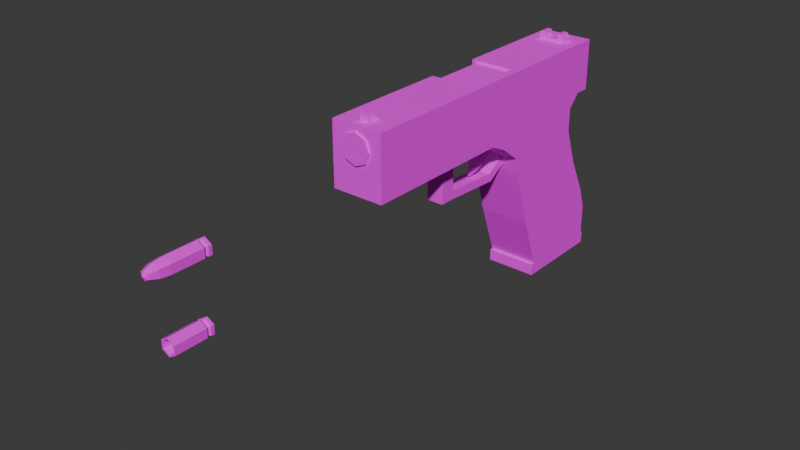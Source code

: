 # Source: Glock.blend  (saved by Blender 4.2.66; exported with 4.5.12 LTS)
import bpy
from mathutils import Matrix  # noqa: F401  (used for matrix-valued properties, if any)

bpy.ops.wm.read_factory_settings(use_empty=True)
scene = bpy.context.scene
scene.name = 'Scene'

# ---- collections
col_collection = bpy.data.collections.new('Collection'); scene.collection.children.link(col_collection)
col_ref = bpy.data.collections.new('Ref'); scene.collection.children.link(col_ref)

# ---- images (referenced by path relative to the original .blend; pixels are not part of the script)
import os
ASSET_DIR = os.environ.get("B2B_ASSET_DIR", "")  # directory of the original .blend (textures are referenced by path, not embedded)
HERE = os.path.dirname(os.path.abspath(__file__))  # packed textures are extracted next to this script under _unpacked/

def load_image(name, relpath, width, height, colorspace="sRGB"):
    """Load a texture the original file referenced (path relative to the .blend, or extracted next to this script)."""
    p = next((c for c in (os.path.join(HERE, relpath), os.path.join(ASSET_DIR, relpath)) if relpath and os.path.exists(c)), "")
    if p:
        img = bpy.data.images.load(p, check_existing=True)
        img.name = name
    else:  # same state as the original file: an image datablock whose file is absent (Cycles renders it pink)
        img = bpy.data.images.new(name, width, height)
        img.source = "FILE"
        img.filepath = "//" + (relpath or name)
    img.colorspace_settings.name = colorspace
    return img
img_glock_20542_png = load_image('glock_20542.png', 'glock_20542.png', 1024, 1024, 'sRGB')
img_gun_metal_png = load_image('gun_metal.png', 'gun_metal.png', 1024, 1024, 'sRGB')
img_9mmrounds_jpg_001 = load_image('9mmrounds.jpg.001', '9mmrounds.jpg', 1024, 1024, 'sRGB')

# ---- materials (node trees are filled in below, after node groups)
mat_glock = bpy.data.materials.new('Glock')
mat_gun_metal = bpy.data.materials.new('Gun_Metal')
mat_bullet = bpy.data.materials.new('Bullet')

# ---- material node trees
mat_glock.use_nodes = True; mat_glock.node_tree.nodes.clear()
_N = mat_glock.node_tree.nodes; _L = mat_glock.node_tree.links
n0 = _N.new('ShaderNodeBsdfPrincipled'); n0.name = 'Principled BSDF'; n0.location = (10, 300)
n0.inputs[2].default_value = 1.0
n1 = _N.new('ShaderNodeOutputMaterial'); n1.name = 'Material Output'; n1.location = (300, 300)
n2 = _N.new('ShaderNodeTexImage'); n2.name = 'Image Texture'; n2.location = (-280, 280)
n2.image = img_glock_20542_png
_L.new(n0.outputs[0], n1.inputs[0])
_L.new(n2.outputs[0], n0.inputs[0])
n1.is_active_output = True
mat_gun_metal.use_nodes = True; mat_gun_metal.node_tree.nodes.clear()
_N = mat_gun_metal.node_tree.nodes; _L = mat_gun_metal.node_tree.links
n0 = _N.new('ShaderNodeBsdfPrincipled'); n0.name = 'Principled BSDF'; n0.location = (10, 300)
n0.inputs[2].default_value = 1.0
n1 = _N.new('ShaderNodeOutputMaterial'); n1.name = 'Material Output'; n1.location = (300, 300)
n2 = _N.new('ShaderNodeTexImage'); n2.name = 'Image Texture'; n2.location = (-280, 280)
n2.image = img_gun_metal_png
_L.new(n0.outputs[0], n1.inputs[0])
_L.new(n2.outputs[0], n0.inputs[0])
n1.is_active_output = True
mat_bullet.use_nodes = True; mat_bullet.node_tree.nodes.clear()
_N = mat_bullet.node_tree.nodes; _L = mat_bullet.node_tree.links
n0 = _N.new('ShaderNodeBsdfPrincipled'); n0.name = 'Principled BSDF'; n0.location = (10, 300)
n0.inputs[2].default_value = 1.0
n1 = _N.new('ShaderNodeOutputMaterial'); n1.name = 'Material Output'; n1.location = (300, 300)
n2 = _N.new('ShaderNodeTexImage'); n2.name = 'Image Texture'; n2.location = (-280, 280)
n2.image = img_9mmrounds_jpg_001
_L.new(n0.outputs[0], n1.inputs[0])
_L.new(n2.outputs[0], n0.inputs[0])
n1.is_active_output = True

# ---- world
world_world = bpy.data.worlds.new('World'); scene.world = world_world
world_world.use_nodes = True; world_world.node_tree.nodes.clear()
_N = world_world.node_tree.nodes; _L = world_world.node_tree.links
n0 = _N.new('ShaderNodeOutputWorld'); n0.name = 'World Output'; n0.location = (300, 300)
n1 = _N.new('ShaderNodeBackground'); n1.name = 'Background'; n1.location = (10, 300)
n1.inputs[0].default_value = (0.05088, 0.05088, 0.05088, 1.0)
_L.new(n1.outputs[0], n0.inputs[0])
n0.is_active_output = True
world_world.color = (0.05088, 0.05088, 0.05088)
world_world.sun_shadow_jitter_overblur = 0.0

# ---- meshes
me_cube_001 = bpy.data.meshes.new('Cube.001')
me_cube_001.from_pydata([(0.01495, 0.09016, -0.01253), (0.01495, 0.09016, 0.01089), (0.01495, -0.09016, -0.01253), (0.01495, -0.09016, 0.01089), (-0.01495, 0.09016, -0.01253), (-0.01495, 0.09016, 0.01089), (-0.01495, -0.09016, -0.01253), (-0.01495, -0.09016, 0.01089), (0.01495, -0.01425, -0.01253), (0.01495, -0.01425, 0.01089), (-0.01495, -0.01425, -0.01253), (-0.01495, -0.01425, 0.01089), (0.01495, 0.0198, -0.01253), (-0.01495, 0.0198, 0.01089), (0.01495, 0.0198, 0.01089), (-0.01495, 0.0198, -0.01253), (0.01495, 0.09016, -0.003842), (0.01495, -0.09016, -0.003842), (-0.01495, -0.09016, -0.003842), (-0.01495, 0.09016, -0.003842), (-0.01495, -0.01425, -0.003842), (0.01495, -0.01425, -0.003842), (0.01495, 0.0198, -0.003842), (-0.01495, 0.0198, -0.003842), (0.01043, -0.09016, -0.01253), (0.01043, -0.09016, 0.01089), (0.01043, 0.09016, -0.01253), (0.01043, 0.09016, 0.01089), (0.01043, -0.01425, 0.01089), (0.01043, -0.01425, -0.01253), (0.01043, 0.0198, 0.01089), (0.01043, 0.0198, -0.01253), (0.01043, 0.09016, -0.003842), (0.01043, -0.09016, -0.003842)], [], [(21, 9, 3, 17), (33, 25, 7, 18), (23, 13, 5, 19), (32, 27, 1, 16), (31, 15, 4, 26), (30, 14, 1, 27), (25, 3, 9, 28), (24, 6, 10, 29), (18, 7, 11, 20), (22, 14, 9, 21), (16, 1, 14, 22), (28, 9, 14, 30), (29, 10, 15, 31), (10, 20, 23, 15), (0, 16, 22, 12), (12, 22, 21, 8), (6, 18, 20, 10), (26, 32, 16, 0), (15, 23, 19, 4), (24, 33, 18, 6), (8, 21, 17, 2), (2, 17, 33, 24), (4, 19, 32, 26), (8, 29, 31, 12), (2, 24, 29, 8), (7, 25, 28, 11), (13, 30, 27, 5), (12, 31, 26, 0), (19, 5, 27, 32), (17, 3, 25, 33)])
_uv = me_cube_001.uv_layers.new(name='UVMap')
_uv.uv.foreach_set('vector', [0.3695, 0.296, 0.3695, 0.2292, 0.02496, 0.2292, 0.02496, 0.296, 0.2383, 0.1101, 0.3052, 0.1101, 0.3052, 0.2254, 0.2383, 0.2254, 0.3703, 0.9072, 0.3703, 0.9742, 0.05041, 0.9742, 0.05041, 0.9072, 0.8907, 0.509, 0.8907, 0.5693, 0.8722, 0.5693, 0.8722, 0.509, 0.1628, 0.6525, 0.375, 0.6525, 0.375, 0.75, 0.1628, 0.75, 0.3182, 0.07187, 0.3182, 0.08468, 0.0009015, 0.08468, 0.0009015, 0.07187, 0.814, 0.07187, 0.814, 0.08468, 0.4717, 0.08468, 0.4717, 0.07187, 0.1628, 0.5, 0.375, 0.5, 0.375, 0.6052, 0.1628, 0.6052, 0.8702, 0.9072, 0.8702, 0.9742, 0.5251, 0.9742, 0.5251, 0.9072, 0.5241, 0.296, 0.5241, 0.2292, 0.3695, 0.2292, 0.3695, 0.296, 0.8434, 0.296, 0.8434, 0.2292, 0.5241, 0.2292, 0.5241, 0.296, 0.4717, 0.07187, 0.4717, 0.08468, 0.3182, 0.08468, 0.3182, 0.07187, 0.1628, 0.6052, 0.375, 0.6052, 0.375, 0.6525, 0.1628, 0.6525, 0.5251, 0.8677, 0.5251, 0.9072, 0.3703, 0.9072, 0.3703, 0.8677, 0.8434, 0.3355, 0.8434, 0.296, 0.5241, 0.296, 0.5241, 0.3355, 0.5241, 0.3355, 0.5241, 0.296, 0.3695, 0.296, 0.3695, 0.3355, 0.8702, 0.8677, 0.8702, 0.9072, 0.5251, 0.9072, 0.5251, 0.8677, 0.8907, 0.4734, 0.8907, 0.509, 0.8722, 0.509, 0.8722, 0.4734, 0.3703, 0.8677, 0.3703, 0.9072, 0.05041, 0.9072, 0.05041, 0.8677, 0.1988, 0.1101, 0.2383, 0.1101, 0.2383, 0.2254, 0.1988, 0.2254, 0.3695, 0.3355, 0.3695, 0.296, 0.02496, 0.296, 0.02496, 0.3355, 0.1988, 0.08961, 0.2383, 0.08961, 0.2383, 0.1101, 0.1988, 0.1101, 0.9947, 0.4734, 0.9947, 0.509, 0.8907, 0.509, 0.8907, 0.4734, 0.125, 0.6052, 0.1628, 0.6052, 0.1628, 0.6525, 0.125, 0.6525, 0.125, 0.5, 0.1628, 0.5, 0.1628, 0.6052, 0.125, 0.6052, 0.814, -0.0001312, 0.814, 0.07187, 0.4717, 0.07187, 0.4717, -0.0001312, 0.3182, -0.0001312, 0.3182, 0.07187, 0.0009015, 0.07187, 0.0009015, -0.0001312, 0.125, 0.6525, 0.1628, 0.6525, 0.1628, 0.75, 0.125, 0.75, 0.9947, 0.509, 0.9947, 0.5693, 0.8907, 0.5693, 0.8907, 0.509, 0.2383, 0.08961, 0.3052, 0.08961, 0.3052, 0.1101, 0.2383, 0.1101])
me_cube_001.materials.append(mat_glock)
me_cube_001.update()
me_cube_002 = bpy.data.meshes.new('Cube.002')
me_cube_002.from_pydata([(0.01495, 0.04404, -0.04404), (0.01495, 0.02066, 0.03083), (0.01495, -0.007538, -0.04404), (0.01495, -0.03198, 0.03083), (-0.01495, 0.04404, -0.04404), (-0.01495, 0.02066, 0.03083), (-0.01495, -0.007538, -0.04404), (-0.01495, -0.03198, 0.03083), (0.01495, 0.03987, -0.01323), (0.01495, -0.0189, -0.01323), (-0.01495, -0.0189, -0.01323), (-0.01495, 0.03987, -0.01323), (0.01495, 0.02859, 0.008798), (0.01495, -0.02544, 0.008798), (-0.01495, -0.02544, 0.008798), (-0.01495, 0.02859, 0.008798), (0.01495, 0.02066, 0.05798), (0.01495, -0.03198, 0.05798), (-0.01495, 0.02066, 0.05798), (-0.01495, -0.03198, 0.05798), (0.01495, -0.04455, 0.04052), (-0.01495, -0.04455, 0.04052), (0.01495, -0.04455, 0.05798), (-0.01495, -0.04455, 0.05798), (0.01495, -0.05477, 0.0451), (-0.01495, -0.05477, 0.0451), (0.01495, -0.05477, 0.05798), (-0.01495, -0.05477, 0.05798), (0.01495, -0.1438, 0.0451), (-0.01495, -0.1438, 0.0451), (0.01495, -0.1438, 0.05798), (-0.01495, -0.1438, 0.05798), (-0.01495, -0.03198, 0.04441), (-0.01495, 0.02066, 0.04441), (0.01495, 0.02066, 0.04441), (0.01495, -0.03198, 0.04441), (-0.01495, -0.04455, 0.04925), (0.01495, -0.04455, 0.04925), (-0.01495, -0.05477, 0.05154), (0.01495, -0.05477, 0.05154), (-0.01495, -0.1438, 0.05154), (0.01495, -0.1438, 0.05154), (-0.01495, 0.02775, 0.05798), (0.01495, 0.02775, 0.05798), (0.01495, 0.02775, 0.05183), (-0.01495, 0.02775, 0.05183), (-0.01495, 0.03638, 0.05798), (0.01495, 0.03638, 0.05798), (0.01495, 0.03638, 0.05183), (-0.01495, 0.03638, 0.05183), (0.01495, -0.01394, -0.02667), (-0.01495, -0.01394, -0.02667), (-0.01495, 0.04425, -0.02667), (0.01495, 0.04425, -0.02667), (0.00493, -0.07514, 0.01979), (0.00493, -0.07514, 0.04504), (0.00493, -0.08401, 0.01979), (0.00493, -0.08401, 0.04504), (-0.00493, -0.07514, 0.01979), (-0.00493, -0.07514, 0.04504), (-0.00493, -0.08401, 0.01979), (-0.00493, -0.08401, 0.04504), (0.00493, -0.07514, 0.02473), (0.00493, -0.08401, 0.02473), (-0.00493, -0.08401, 0.02473), (-0.00493, -0.07514, 0.02473), (0.00493, -0.0409, 0.01798), (-0.00493, -0.0409, 0.01798), (0.00493, -0.04226, 0.02272), (-0.00493, -0.04226, 0.02272), (0.00493, -0.02741, 0.02681), (-0.00493, -0.02741, 0.02681), (0.00493, -0.03043, 0.03072), (-0.00493, -0.03043, 0.03072)], [], [(12, 1, 3, 13), (13, 3, 7, 14), (14, 7, 5, 15), (15, 5, 1, 12), (2, 6, 4, 0), (33, 32, 19, 18), (52, 11, 8, 53), (51, 10, 11, 52), (50, 9, 10, 51), (53, 8, 9, 50), (11, 15, 12, 8), (10, 14, 15, 11), (9, 13, 14, 10), (8, 12, 13, 9), (19, 17, 16, 18), (35, 34, 16, 17), (16, 34, 44, 43), (32, 7, 21, 36), (21, 20, 24, 25), (35, 17, 22, 37), (17, 19, 23, 22), (7, 3, 20, 21), (39, 26, 30, 41), (37, 22, 26, 39), (22, 23, 27, 26), (36, 21, 25, 38), (40, 41, 30, 31), (26, 27, 31, 30), (38, 25, 29, 40), (25, 24, 28, 29), (27, 38, 40, 31), (29, 28, 41, 40), (23, 36, 38, 27), (20, 37, 39, 24), (24, 39, 41, 28), (3, 35, 37, 20), (19, 32, 36, 23), (1, 5, 33, 34), (3, 1, 34, 35), (5, 7, 32, 33), (42, 43, 47, 46), (33, 18, 42, 45), (34, 33, 45, 44), (18, 16, 43, 42), (48, 49, 46, 47), (44, 45, 49, 48), (43, 44, 48, 47), (45, 42, 46, 49), (0, 53, 50, 2), (2, 50, 51, 6), (6, 51, 52, 4), (4, 52, 53, 0), (62, 55, 57, 63), (63, 57, 61, 64), (64, 61, 59, 65), (65, 59, 55, 62), (56, 60, 58, 54), (61, 57, 55, 59), (58, 65, 69, 67), (60, 64, 65, 58), (56, 63, 64, 60), (54, 62, 63, 56), (68, 66, 70, 72), (65, 62, 68, 69), (62, 54, 66, 68), (54, 58, 67, 66), (71, 73, 72, 70), (67, 69, 73, 71), (69, 68, 72, 73), (66, 67, 71, 70)])
me_cube_002.polygons.foreach_set('material_index', [0, 1, 0, 0, 1, 0, 0, 0, 1, 0, 0, 0, 1, 0, 0, 0, 0, 0, 1, 0, 0, 1, 0, 0, 0, 0, 0, 0, 0, 1, 0, 0, 0, 0, 0, 0, 0, 0, 0, 0, 0, 0, 0, 0, 0, 0, 0, 0, 0, 1, 0, 0, 1, 1, 1, 1, 1, 1, 1, 1, 1, 1, 1, 1, 1, 1, 1, 1, 1, 1])
_uv = me_cube_002.uv_layers.new(name='UVMap')
_uv.uv.foreach_set('vector', [0.8017, 0.5471, 0.7659, 0.4478, 0.5286, 0.4478, 0.5581, 0.5471, 0.4063, 0.4228, 0.4063, 0.5259, 0.5462, 0.5259, 0.5462, 0.4228, 0.3319, 0.6546, 0.3613, 0.7538, 0.1244, 0.7538, 0.08876, 0.6546, 0.9973, 0.2518, 0.9973, 0.3496, 0.8646, 0.3496, 0.8646, 0.2518, 0.4063, 0.3069, 0.5462, 0.3069, 0.5462, 0.06557, 0.4063, 0.06557, 0.1244, 0.8149, 0.3613, 0.8149, 0.3613, 0.876, 0.1244, 0.876, 0.9973, 0.0945, 0.9973, 0.1541, 0.8646, 0.1541, 0.8646, 0.0945, 0.2802, 0.495, 0.3025, 0.5555, 0.03802, 0.5555, 0.02108, 0.495, 0.4063, 0.2568, 0.4063, 0.3197, 0.5462, 0.3197, 0.5462, 0.2568, 0.8711, 0.707, 0.8525, 0.6464, 0.5875, 0.6464, 0.6099, 0.707, 0.9973, 0.1541, 0.9973, 0.2518, 0.8646, 0.2518, 0.8646, 0.1541, 0.3025, 0.5555, 0.3319, 0.6546, 0.08876, 0.6546, 0.03802, 0.5555, 0.4063, 0.3197, 0.4063, 0.4228, 0.5462, 0.4228, 0.5462, 0.3197, 0.8525, 0.6464, 0.8017, 0.5471, 0.5581, 0.5471, 0.5875, 0.6464, 0.625, 0.5, 0.875, 0.5, 0.875, 0.75, 0.625, 0.75, 0.5286, 0.3866, 0.7659, 0.3866, 0.7659, 0.3254, 0.5286, 0.3254, 0.7659, 0.3254, 0.7659, 0.3866, 0.7979, 0.3531, 0.7979, 0.3254, 0.3613, 0.8149, 0.3613, 0.7538, 0.4179, 0.7974, 0.4179, 0.8367, 0.5462, 0.4801, 0.4063, 0.4801, 0.4063, 0.5279, 0.5462, 0.5279, 0.5286, 0.3866, 0.5286, 0.3254, 0.4719, 0.3254, 0.4719, 0.3647, 0.875, 0.5, 0.625, 0.5, 0.625, 0.5, 0.875, 0.5, 0.5462, 0.4212, 0.4063, 0.4212, 0.4063, 0.4801, 0.5462, 0.4801, 0.4258, 0.3544, 0.4258, 0.3254, 0.02432, 0.3254, 0.02432, 0.3544, 0.4719, 0.3647, 0.4719, 0.3254, 0.4258, 0.3254, 0.4258, 0.3544, 0.875, 0.5, 0.625, 0.5, 0.625, 0.5, 0.875, 0.5, 0.4179, 0.8367, 0.4179, 0.7974, 0.4639, 0.818, 0.4639, 0.847, 0.1702, 0.2193, 0.1702, 0.09026, 0.2082, 0.09026, 0.2082, 0.2193, 0.875, 0.5, 0.625, 0.5, 0.625, 0.5, 0.875, 0.5, 0.4639, 0.847, 0.4639, 0.818, 0.8647, 0.818, 0.8647, 0.847, 0.5462, 0.5279, 0.4063, 0.5279, 0.4063, 0.9446, 0.5462, 0.9446, 0.4639, 0.876, 0.4639, 0.847, 0.8647, 0.847, 0.8647, 0.876, 0.1322, 0.2193, 0.1322, 0.09026, 0.1702, 0.09026, 0.1702, 0.2193, 0.4179, 0.876, 0.4179, 0.8367, 0.4639, 0.847, 0.4639, 0.876, 0.4719, 0.4041, 0.4719, 0.3647, 0.4258, 0.3544, 0.4258, 0.3834, 0.4258, 0.3834, 0.4258, 0.3544, 0.02432, 0.3544, 0.02432, 0.3834, 0.5286, 0.4478, 0.5286, 0.3866, 0.4719, 0.3647, 0.4719, 0.4041, 0.3613, 0.876, 0.3613, 0.8149, 0.4179, 0.8367, 0.4179, 0.876, 0.8646, 0.3496, 0.9973, 0.3496, 0.9973, 0.4098, 0.8646, 0.4098, 0.5286, 0.4478, 0.7659, 0.4478, 0.7659, 0.3866, 0.5286, 0.3866, 0.1244, 0.7538, 0.3613, 0.7538, 0.3613, 0.8149, 0.1244, 0.8149, 0.625, 0.75, 0.875, 0.75, 0.875, 0.75, 0.625, 0.75, 0.1244, 0.8149, 0.1244, 0.876, 0.09252, 0.876, 0.09252, 0.8483, 0.8646, 0.4098, 0.9973, 0.4098, 0.9973, 0.4427, 0.8646, 0.4427, 0.625, 0.75, 0.875, 0.75, 0.875, 0.75, 0.625, 0.75, 0.8646, 0.4427, 0.9973, 0.4427, 0.9973, 0.47, 0.8646, 0.47, 0.625, 1.0, 0.625, 0.75, 0.625, 0.75, 0.625, 1.0, 0.7979, 0.3254, 0.7979, 0.3531, 0.8368, 0.3531, 0.8368, 0.3254, 0.09252, 0.8483, 0.09252, 0.876, 0.05372, 0.876, 0.05372, 0.8483, 0.8713, 0.7853, 0.8711, 0.707, 0.6099, 0.707, 0.6388, 0.7853, 0.4063, 0.1756, 0.4063, 0.2568, 0.5462, 0.2568, 0.5462, 0.1756, 0.2513, 0.4169, 0.2802, 0.495, 0.02108, 0.495, 0.01924, 0.4169, 0.9973, 0.01746, 0.9973, 0.0945, 0.8646, 0.0945, 0.8646, 0.01746, 0.4518, 0.3978, 0.4518, 0.4718, 0.4841, 0.4718, 0.4841, 0.3978, 0.3876, 0.3978, 0.3876, 0.4718, 0.4235, 0.4718, 0.4235, 0.3978, 0.4841, 0.3978, 0.4841, 0.4718, 0.4518, 0.4718, 0.4518, 0.3978, 0.4235, 0.3978, 0.4235, 0.4718, 0.3876, 0.4718, 0.3876, 0.3978, 0.3876, 0.4841, 0.4235, 0.4841, 0.4235, 0.4518, 0.3876, 0.4518, 0.4235, 0.4841, 0.3876, 0.4841, 0.3876, 0.4518, 0.4235, 0.4518, 0.4518, 0.3799, 0.4518, 0.3978, 0.3321, 0.3905, 0.3271, 0.3733, 0.4841, 0.3799, 0.4841, 0.3978, 0.4518, 0.3978, 0.4518, 0.3799, 0.3876, 0.3799, 0.3876, 0.3978, 0.4235, 0.3978, 0.4235, 0.3799, 0.4518, 0.3799, 0.4518, 0.3978, 0.4841, 0.3978, 0.4841, 0.3799, 0.3321, 0.3905, 0.3271, 0.3733, 0.278, 0.4054, 0.289, 0.4197, 0.4235, 0.4518, 0.3876, 0.4518, 0.3876, 0.3321, 0.4235, 0.3321, 0.4518, 0.3978, 0.4518, 0.3799, 0.3271, 0.3733, 0.3321, 0.3905, 0.3876, 0.4518, 0.4235, 0.4518, 0.4235, 0.3271, 0.3876, 0.3271, 0.4235, 0.4054, 0.4235, 0.4197, 0.3876, 0.4197, 0.3876, 0.4054, 0.3271, 0.3733, 0.3321, 0.3905, 0.289, 0.4197, 0.278, 0.4054, 0.4235, 0.3321, 0.3876, 0.3321, 0.3876, 0.289, 0.4235, 0.289, 0.3876, 0.3271, 0.4235, 0.3271, 0.4235, 0.278, 0.3876, 0.278])
me_cube_002.materials.append(mat_glock)
me_cube_002.materials.append(mat_gun_metal)
me_cube_002.update()
me_cylinder = bpy.data.meshes.new('Cylinder')
me_cylinder.from_pydata([(2.8e-09, -0.008592, 0.008592), (-2.234e-08, 0.06857, 0.008592), (-0.006075, -0.008592, 0.006075), (-0.006076, 0.06857, 0.006075), (-0.008592, -0.008592, 3.756e-10), (-0.008592, 0.06857, -3.756e-10), (-0.006075, -0.008592, -0.006075), (-0.006076, 0.06857, -0.006075), (2.8e-09, -0.008592, -0.008592), (-2.234e-08, 0.06857, -0.008592), (0.006076, -0.008592, -0.006075), (0.006075, 0.06857, -0.006075), (0.008592, -0.008592, 3.756e-10), (0.008592, 0.06857, -3.756e-10), (0.006076, -0.008592, 0.006075), (0.006075, 0.06857, 0.006075), (0.01236, 0.1026, -0.003317), (0.01236, 0.1026, 0.01007), (0.01236, 0.06871, -0.003317), (0.01236, 0.06871, 0.01007), (-0.01236, 0.1026, -0.003317), (-0.01236, 0.1026, 0.01007), (-0.01236, 0.06871, -0.003317), (-0.01236, 0.06871, 0.01007)], [], [(0, 1, 3, 2), (2, 3, 5, 4), (4, 5, 7, 6), (6, 7, 9, 8), (8, 9, 11, 10), (10, 11, 13, 12), (3, 1, 15, 13, 11, 9, 7, 5), (12, 13, 15, 14), (14, 15, 1, 0), (0, 2, 4, 6, 8, 10, 12, 14), (16, 17, 19, 18), (18, 19, 23, 22), (22, 23, 21, 20), (20, 21, 17, 16), (18, 22, 20, 16), (23, 19, 17, 21)])
_uv = me_cylinder.uv_layers.new(name='UVMap')
_uv.uv.foreach_set('vector', [0.7446, 0.145, 0.3094, 0.145, 0.3094, 0.1288, 0.7446, 0.1288, 0.7446, 0.1288, 0.3094, 0.1288, 0.3094, 0.1173, 0.7446, 0.1173, 0.7446, 0.1173, 0.3094, 0.1173, 0.3094, 0.1011, 0.7446, 0.1011, 0.7446, 0.2119, 0.3094, 0.2119, 0.3094, 0.2004, 0.7446, 0.2004, 0.7446, 0.2004, 0.3094, 0.2004, 0.3094, 0.1842, 0.7446, 0.1842, 0.7446, 0.1842, 0.3094, 0.1842, 0.3094, 0.1727, 0.7446, 0.1727, 0.7877, 0.1455, 0.7275, 0.2058, 0.6422, 0.2058, 0.582, 0.1455, 0.582, 0.06027, 0.6422, -2.5e-08, 0.7275, -2.562e-08, 0.7877, 0.06027, 0.7446, 0.1727, 0.3094, 0.1727, 0.3094, 0.1565, 0.7446, 0.1565, 0.7446, 0.1565, 0.3094, 0.1565, 0.3094, 0.145, 0.7446, 0.145, 0.2515, 0.1968, 0.224, 0.1854, 0.2126, 0.1579, 0.224, 0.1304, 0.2515, 0.119, 0.279, 0.1304, 0.2904, 0.1579, 0.279, 0.1854, 0.375, 0.0, 0.625, 0.0, 0.625, 0.25, 0.375, 0.25, 0.375, 0.25, 0.625, 0.25, 0.625, 0.5, 0.375, 0.5, 0.5216, 0.9092, 0.5216, 0.9755, 0.3709, 0.9755, 0.3709, 0.9092, 0.375, 0.75, 0.625, 0.75, 0.625, 1.0, 0.375, 1.0, 0.125, 0.5, 0.375, 0.5, 0.375, 0.75, 0.125, 0.75, 0.4708, 0.001455, 0.4708, 0.06827, 0.3213, 0.06827, 0.3213, 0.001455])
me_cylinder.materials.append(mat_glock)
me_cylinder.update()
me_cube_005 = bpy.data.meshes.new('Cube.005')
me_cube_005.from_pydata([(0.00789, 0.003213, -0.002167), (0.00789, 0.003213, -0.0001951), (0.00789, -0.003213, -0.002167), (0.00789, -0.003213, -0.0001951), (-0.00789, 0.003213, -0.002167), (-0.00789, 0.003213, -0.0001951), (-0.00789, -0.003213, -0.002167), (-0.00789, -0.003213, -0.0001951), (-0.003905, -0.003213, -0.002167), (0.003905, -0.003213, -0.002167), (0.003905, -0.003213, -0.0001951), (-0.003905, -0.003213, -0.0001951), (0.003905, 0.003213, -0.002167), (-0.003905, 0.003213, -0.002167), (-0.003905, 0.003213, -0.0001951), (0.003905, 0.003213, -0.0001951), (-0.006495, -0.003213, -0.0001951), (-0.006495, 0.003213, -0.002167), (-0.006495, -0.003213, -0.002167), (-0.006495, 0.003213, -0.0001951), (0.006495, -0.003213, -0.002167), (0.006495, 0.003213, -0.0001951), (0.006495, -0.003213, -0.0001951), (0.006495, 0.003213, -0.002167), (0.00789, 0.003213, 0.0004917), (0.00789, -0.003213, 0.0004917), (-0.006495, -0.003213, 0.002986), (-0.00789, -0.003213, 0.0004917), (-0.00789, 0.003213, 0.0004917), (0.006495, 0.003213, 0.002986), (0.006495, -0.003213, 0.002986), (0.003905, -0.003213, 0.002986), (-0.006495, 0.003213, 0.002986), (-0.003905, 0.003213, 0.002986), (-0.003905, -0.003213, 0.002986), (0.003905, 0.003213, 0.002986), (0.002357, -0.1527, -0.002446), (0.002357, -0.1584, 0.003022), (0.002357, -0.1613, -0.002446), (0.002357, -0.1613, 0.003022), (-0.002357, -0.1527, -0.002446), (-0.002357, -0.1584, 0.003022), (-0.002357, -0.1613, -0.002446), (-0.002357, -0.1613, 0.003022)], [], [(0, 1, 3, 2), (18, 16, 7, 6), (6, 7, 5, 4), (23, 21, 1, 0), (18, 6, 4, 17), (15, 10, 31, 35), (22, 3, 25, 30), (11, 10, 15, 14), (20, 9, 12, 23), (9, 8, 13, 12), (17, 19, 14, 13), (13, 14, 15, 12), (20, 22, 10, 9), (9, 10, 11, 8), (4, 5, 19, 17), (10, 22, 30, 31), (8, 18, 17, 13), (8, 11, 16, 18), (2, 3, 22, 20), (2, 20, 23, 0), (19, 5, 28, 32), (12, 15, 21, 23), (30, 25, 24, 29), (26, 34, 33, 32), (27, 26, 32, 28), (31, 30, 29, 35), (1, 21, 29, 24), (16, 11, 34, 26), (14, 19, 32, 33), (5, 7, 27, 28), (7, 16, 26, 27), (3, 1, 24, 25), (21, 15, 35, 29), (11, 14, 33, 34), (36, 37, 39, 38), (38, 39, 43, 42), (42, 43, 41, 40), (40, 41, 37, 36), (38, 42, 40, 36), (43, 39, 37, 41)])
_uv = me_cube_005.uv_layers.new(name='UVMap')
_uv.uv.foreach_set('vector', [-0.164, 0.1383, -0.164, 0.1623, -0.08585, 0.1623, -0.08585, 0.1383, 0.2429, 0.1383, 0.2429, 0.1623, 0.2599, 0.1623, 0.2599, 0.1383, -0.08585, 0.1383, -0.08585, 0.1623, -0.164, 0.1623, -0.164, 0.1383, 0.08501, 0.1383, 0.08501, 0.1623, 0.06805, 0.1623, 0.06805, 0.1383, 0.2429, -0.08585, 0.2599, -0.08585, 0.2599, -0.164, 0.2429, -0.164, -0.164, 0.1623, -0.08585, 0.1623, -0.08585, 0.2009, -0.164, 0.2009, 0.08501, 0.1623, 0.06805, 0.1623, 0.06805, 0.1706, 0.08501, 0.2009, 0.2114, -0.08585, 0.1165, -0.08585, 0.1165, -0.164, 0.2114, -0.164, 0.08501, -0.08585, 0.1165, -0.08585, 0.1165, -0.164, 0.08501, -0.164, 0.1165, -0.08585, 0.2114, -0.08585, 0.2114, -0.164, 0.1165, -0.164, 0.2429, 0.1383, 0.2429, 0.1623, 0.2114, 0.1623, 0.2114, 0.1383, 0.2114, 0.1383, 0.2114, 0.1623, 0.1165, 0.1623, 0.1165, 0.1383, 0.08501, 0.1383, 0.08501, 0.1623, 0.1165, 0.1623, 0.1165, 0.1383, 0.1165, 0.1383, 0.1165, 0.1623, 0.2114, 0.1623, 0.2114, 0.1383, 0.2599, 0.1383, 0.2599, 0.1623, 0.2429, 0.1623, 0.2429, 0.1383, 0.1165, 0.1623, 0.08501, 0.1623, 0.08501, 0.2009, 0.1165, 0.2009, 0.2114, -0.08585, 0.2429, -0.08585, 0.2429, -0.164, 0.2114, -0.164, 0.2114, 0.1383, 0.2114, 0.1623, 0.2429, 0.1623, 0.2429, 0.1383, 0.06805, 0.1383, 0.06805, 0.1623, 0.08501, 0.1623, 0.08501, 0.1383, 0.06805, -0.08585, 0.08501, -0.08585, 0.08501, -0.164, 0.06805, -0.164, 0.2429, 0.1623, 0.2599, 0.1623, 0.2599, 0.1706, 0.2429, 0.2009, 0.1165, 0.1383, 0.1165, 0.1623, 0.08501, 0.1623, 0.08501, 0.1383, -0.08585, 0.2009, -0.08585, 0.1706, -0.164, 0.1706, -0.164, 0.2009, 0.2429, -0.08585, 0.2114, -0.08585, 0.2114, -0.164, 0.2429, -0.164, -0.08585, 0.1706, -0.08585, 0.2009, -0.164, 0.2009, -0.164, 0.1706, 0.1165, -0.08585, 0.08501, -0.08585, 0.08501, -0.164, 0.1165, -0.164, 0.06805, 0.1623, 0.08501, 0.1623, 0.08501, 0.2009, 0.06805, 0.1706, 0.2429, 0.1623, 0.2114, 0.1623, 0.2114, 0.2009, 0.2429, 0.2009, 0.9354, 0.9342, 0.9827, 0.9342, 0.9827, 0.9922, 0.9354, 0.9922, -0.164, 0.1623, -0.08585, 0.1623, -0.08585, 0.1706, -0.164, 0.1706, 0.2599, 0.1623, 0.2429, 0.1623, 0.2429, 0.2009, 0.2599, 0.1706, -0.08585, 0.1623, -0.164, 0.1623, -0.164, 0.1706, -0.08585, 0.1706, 0.9354, 0.9342, 0.9827, 0.9342, 0.9827, 0.9922, 0.9354, 0.9922, -0.08585, 0.1623, -0.164, 0.1623, -0.164, 0.2009, -0.08585, 0.2009, 1.731, 0.1349, 1.8, 0.2014, 1.836, 0.2014, 1.836, 0.1349, 0.1353, 0.1349, 0.1353, 0.2014, 0.1926, 0.2014, 0.1926, 0.1349, 1.836, 0.1349, 1.836, 0.2014, 1.8, 0.2014, 1.731, 0.1349, 0.9883, 0.9258, 0.9883, 0.9949, 0.931, 0.9949, 0.931, 0.9258, 0.1353, 1.836, 0.1926, 1.836, 0.1926, 1.731, 0.1353, 1.731, 0.1926, 1.836, 0.1353, 1.836, 0.1353, 1.8, 0.1926, 1.8])
me_cube_005.materials.append(mat_gun_metal)
me_cube_005.update()
me_cube = bpy.data.meshes.new('Cube')
me_cube.from_pydata([(0.003679, 0.00391, -0.007211), (0.003679, 0.008823, -0.001772), (0.003679, -0.003679, -0.003679), (0.003679, -0.003679, 0.003679), (-0.003679, 0.00391, -0.007211), (-0.003679, 0.008823, -0.001772), (-0.003679, -0.003679, -0.003679), (-0.003679, -0.003679, 0.003679), (0.002165, -0.00236, -0.01364), (0.002165, -0.006152, -0.01049), (-0.002165, -0.00236, -0.01364), (-0.002165, -0.006152, -0.01049), (0.0004188, -0.00811, -0.01634), (0.0004188, -0.008843, -0.01573), (-0.0004188, -0.00811, -0.01634), (-0.0004188, -0.008843, -0.01573)], [], [(0, 1, 3, 2), (2, 3, 7, 6), (6, 7, 5, 4), (4, 5, 1, 0), (2, 6, 11, 9), (7, 3, 1, 5), (10, 8, 12, 14), (0, 2, 9, 8), (6, 4, 10, 11), (4, 0, 8, 10), (13, 15, 14, 12), (9, 11, 15, 13), (11, 10, 14, 15), (8, 9, 13, 12)])
_uv = me_cube.uv_layers.new(name='UVMap')
_uv.uv.foreach_set('vector', [0.3566, 0.5199, 0.3295, 0.5498, 0.3984, 0.5799, 0.3984, 0.5393, 0.3713, 0.5393, 0.3713, 0.5799, 0.4119, 0.5799, 0.4119, 0.5393, 0.3984, 0.5393, 0.3984, 0.5799, 0.3295, 0.5498, 0.3566, 0.5199, 0.4119, 0.5199, 0.4119, 0.5498, 0.3713, 0.5498, 0.3713, 0.5199, 0.3713, 0.5393, 0.4119, 0.5393, 0.4035, 0.5018, 0.3797, 0.5018, 0.4119, 0.521, 0.3713, 0.521, 0.3713, 0.4522, 0.4119, 0.4522, 0.4035, 0.5138, 0.3797, 0.5138, 0.3893, 0.5454, 0.3939, 0.5454, 0.3566, 0.5199, 0.3984, 0.5393, 0.412, 0.5018, 0.3911, 0.4845, 0.3984, 0.5393, 0.3566, 0.5199, 0.3911, 0.4845, 0.412, 0.5018, 0.4119, 0.5199, 0.3713, 0.5199, 0.3797, 0.4845, 0.4035, 0.4845, 0.3893, 0.5495, 0.3939, 0.5495, 0.3939, 0.5454, 0.3893, 0.5454, 0.3797, 0.5018, 0.4035, 0.5018, 0.3939, 0.473, 0.3893, 0.473, 0.412, 0.5018, 0.3911, 0.4845, 0.4228, 0.4697, 0.4268, 0.473, 0.3911, 0.4845, 0.412, 0.5018, 0.4268, 0.473, 0.4228, 0.4697])
me_cube.materials.append(mat_gun_metal)
me_cube.update()
me_cube_003 = bpy.data.meshes.new('Cube.003')
me_cube_003.from_pydata([(7.042e-09, -0.02161, -0.004823), (-6.634e-17, 2.108e-10, -0.004823), (0.0, 0.0, 0.0), (6.138e-10, -0.001884, -0.004823), (1.327e-09, -0.004074, -0.004823), (8.893e-10, -0.002729, -0.00395), (8.82e-09, -0.02707, -0.004131), (1.028e-08, -0.03156, -0.002509), (1.065e-08, -0.03268, -1.429e-09), (0.004177, -0.02161, -0.002412), (0.004177, 1.466e-09, -0.002412), (-4.491e-22, 1.378e-15, -3.153e-08), (0.004177, -0.001884, -0.002412), (0.004177, -0.004074, -0.002412), (0.00342, -0.002729, -0.001975), (0.003578, -0.02707, -0.002066), (0.002173, -0.03156, -0.001255), (1.065e-08, -0.03268, -3.296e-08), (0.004177, -0.02161, 0.002412), (0.004177, 1.256e-09, 0.002412), (2.731e-08, 1.096e-14, -4.729e-08), (0.004177, -0.001884, 0.002412), (0.004177, -0.004074, 0.002412), (0.00342, -0.002729, 0.001975), (0.003578, -0.02707, 0.002066), (0.002173, -0.03156, 0.001254), (3.796e-08, -0.03268, -4.872e-08), (6.058e-08, -0.02161, 0.004823), (5.353e-08, -2.108e-10, 0.004823), (5.461e-08, 1.917e-14, -3.153e-08), (5.415e-08, -0.001884, 0.004823), (5.486e-08, -0.004074, 0.004823), (5.442e-08, -0.002729, 0.00395), (6.219e-08, -0.02707, 0.004131), (6.423e-08, -0.03156, 0.002509), (6.526e-08, -0.03268, -3.296e-08), (-0.004177, -0.02161, 0.002412), (-0.004177, -1.466e-09, 0.002412), (5.461e-08, 1.779e-14, 1.503e-14), (-0.004177, -0.001884, 0.002412), (-0.004177, -0.004074, 0.002412), (-0.00342, -0.002729, 0.001975), (-0.003578, -0.02707, 0.002066), (-0.002173, -0.03156, 0.001254), (6.526e-08, -0.03268, -1.429e-09), (-0.004177, -0.02161, -0.002412), (-0.004177, -1.256e-09, -0.002412), (2.731e-08, 8.208e-15, 1.576e-08), (-0.004177, -0.001884, -0.002412), (-0.004177, -0.004074, -0.002412), (-0.00342, -0.002729, -0.001975), (-0.003578, -0.02707, -0.002066), (-0.002173, -0.03156, -0.001254), (3.796e-08, -0.03268, 1.434e-08)], [], [(4, 13, 9, 0), (6, 15, 16, 7), (3, 12, 14, 5), (1, 10, 12, 3), (2, 11, 10, 1), (7, 16, 17, 8), (0, 9, 15, 6), (5, 14, 13, 4), (12, 21, 23, 14), (10, 19, 21, 12), (11, 20, 19, 10), (16, 25, 26, 17), (9, 18, 24, 15), (14, 23, 22, 13), (13, 22, 18, 9), (15, 24, 25, 16), (25, 34, 35, 26), (18, 27, 33, 24), (23, 32, 31, 22), (22, 31, 27, 18), (24, 33, 34, 25), (21, 30, 32, 23), (19, 28, 30, 21), (20, 29, 28, 19), (32, 41, 40, 31), (31, 40, 36, 27), (33, 42, 43, 34), (30, 39, 41, 32), (28, 37, 39, 30), (29, 38, 37, 28), (34, 43, 44, 35), (27, 36, 42, 33), (42, 51, 52, 43), (39, 48, 50, 41), (37, 46, 48, 39), (38, 47, 46, 37), (43, 52, 53, 44), (36, 45, 51, 42), (41, 50, 49, 40), (40, 49, 45, 36), (46, 1, 3, 48), (47, 2, 1, 46), (52, 7, 8, 53), (45, 0, 6, 51), (50, 5, 4, 49), (49, 4, 0, 45), (51, 6, 7, 52), (48, 3, 5, 50)])
_uv = me_cube_003.uv_layers.new(name='UVMap')
_uv.uv.foreach_set('vector', [0.6151, 0.2988, 0.5653, 0.2988, 0.5653, 0.5808, 0.6151, 0.5808, 0.6008, 0.6686, 0.5581, 0.6686, 0.5414, 0.7409, 0.5673, 0.7409, 0.6151, 0.2636, 0.5653, 0.2636, 0.5562, 0.2771, 0.597, 0.2771, 0.6151, 0.2333, 0.5653, 0.2333, 0.5653, 0.2636, 0.6151, 0.2636, 0.5154, 0.2333, 0.5154, 0.2333, 0.5653, 0.2333, 0.6151, 0.2333, 0.5673, 0.7409, 0.5414, 0.7409, 0.5154, 0.7589, 0.5154, 0.7589, 0.6151, 0.5808, 0.5653, 0.5808, 0.5581, 0.6686, 0.6008, 0.6686, 0.597, 0.2771, 0.5562, 0.2771, 0.5653, 0.2988, 0.6151, 0.2988, 0.5653, 0.2636, 0.4656, 0.2636, 0.4747, 0.2771, 0.5562, 0.2771, 0.5653, 0.2333, 0.4656, 0.2333, 0.4656, 0.2636, 0.5653, 0.2636, 0.5154, 0.2333, 0.5154, 0.2333, 0.4656, 0.2333, 0.5653, 0.2333, 0.5414, 0.7409, 0.4895, 0.7409, 0.5154, 0.7589, 0.5154, 0.7589, 0.5653, 0.5808, 0.4656, 0.5808, 0.4728, 0.6686, 0.5581, 0.6686, 0.5562, 0.2771, 0.4747, 0.2771, 0.4656, 0.2988, 0.5653, 0.2988, 0.5653, 0.2988, 0.4656, 0.2988, 0.4656, 0.5808, 0.5653, 0.5808, 0.5581, 0.6686, 0.4728, 0.6686, 0.4895, 0.7409, 0.5414, 0.7409, 0.4895, 0.7409, 0.4636, 0.7409, 0.5154, 0.7589, 0.5154, 0.7589, 0.4656, 0.5808, 0.4158, 0.5808, 0.4301, 0.6686, 0.4728, 0.6686, 0.4747, 0.2771, 0.4339, 0.2771, 0.4158, 0.2988, 0.4656, 0.2988, 0.4656, 0.2988, 0.4158, 0.2988, 0.4158, 0.5808, 0.4656, 0.5808, 0.4728, 0.6686, 0.4301, 0.6686, 0.4636, 0.7409, 0.4895, 0.7409, 0.4656, 0.2636, 0.4158, 0.2636, 0.4339, 0.2771, 0.4747, 0.2771, 0.4656, 0.2333, 0.4158, 0.2333, 0.4158, 0.2636, 0.4656, 0.2636, 0.5154, 0.2333, 0.5154, 0.2333, 0.4158, 0.2333, 0.4656, 0.2333, 0.4339, 0.2771, 0.4747, 0.2771, 0.4656, 0.2988, 0.4158, 0.2988, 0.4158, 0.2988, 0.4656, 0.2988, 0.4656, 0.5808, 0.4158, 0.5808, 0.4301, 0.6686, 0.4728, 0.6686, 0.4895, 0.7409, 0.4636, 0.7409, 0.4158, 0.2636, 0.4656, 0.2636, 0.4747, 0.2771, 0.4339, 0.2771, 0.4158, 0.2333, 0.4656, 0.2333, 0.4656, 0.2636, 0.4158, 0.2636, 0.5154, 0.2333, 0.5154, 0.2333, 0.4656, 0.2333, 0.4158, 0.2333, 0.4636, 0.7409, 0.4895, 0.7409, 0.5154, 0.7589, 0.5154, 0.7589, 0.4158, 0.5808, 0.4656, 0.5808, 0.4728, 0.6686, 0.4301, 0.6686, 0.4728, 0.6686, 0.5581, 0.6686, 0.5414, 0.7409, 0.4895, 0.7409, 0.4656, 0.2636, 0.5653, 0.2636, 0.5562, 0.2771, 0.4747, 0.2771, 0.4656, 0.2333, 0.5653, 0.2333, 0.5653, 0.2636, 0.4656, 0.2636, 0.5154, 0.2333, 0.5154, 0.2333, 0.5653, 0.2333, 0.4656, 0.2333, 0.4895, 0.7409, 0.5414, 0.7409, 0.5154, 0.7589, 0.5154, 0.7589, 0.4656, 0.5808, 0.5653, 0.5808, 0.5581, 0.6686, 0.4728, 0.6686, 0.4747, 0.2771, 0.5562, 0.2771, 0.5653, 0.2988, 0.4656, 0.2988, 0.4656, 0.2988, 0.5653, 0.2988, 0.5653, 0.5808, 0.4656, 0.5808, 0.5653, 0.2333, 0.6151, 0.2333, 0.6151, 0.2636, 0.5653, 0.2636, 0.5154, 0.2333, 0.5154, 0.2333, 0.6151, 0.2333, 0.5653, 0.2333, 0.5414, 0.7409, 0.5673, 0.7409, 0.5154, 0.7589, 0.5154, 0.7589, 0.5653, 0.5808, 0.6151, 0.5808, 0.6008, 0.6686, 0.5581, 0.6686, 0.5562, 0.2771, 0.597, 0.2771, 0.6151, 0.2988, 0.5653, 0.2988, 0.5653, 0.2988, 0.6151, 0.2988, 0.6151, 0.5808, 0.5653, 0.5808, 0.5581, 0.6686, 0.6008, 0.6686, 0.5673, 0.7409, 0.5414, 0.7409, 0.5653, 0.2636, 0.6151, 0.2636, 0.597, 0.2771, 0.5562, 0.2771])
me_cube_003.materials.append(mat_bullet)
me_cube_003.update()
me_cube_006 = bpy.data.meshes.new('Cube.006')
me_cube_006.from_pydata([(1.21e-08, -0.02161, -0.003941), (3.94e-09, -0.0005378, -0.004124), (2.873e-10, -0.0008816, -3.854e-11), (4.64e-09, -0.001574, -0.003998), (5.796e-09, -0.004305, -0.003972), (7.109e-09, -0.002602, -0.003077), (0.003413, -0.02161, -0.001971), (0.003572, -0.0005378, -0.002062), (2.873e-10, -0.0008816, -3.157e-08), (0.003462, -0.001574, -0.001999), (0.00344, -0.004305, -0.001986), (0.002665, -0.002602, -0.001539), (0.003413, -0.02161, 0.001971), (0.003572, -0.0005378, 0.002062), (2.759e-08, -0.0008816, -4.733e-08), (0.003462, -0.001574, 0.001999), (0.00344, -0.004305, 0.001986), (0.002665, -0.002602, 0.001539), (5.594e-08, -0.02161, 0.003941), (4.988e-08, -0.0005378, 0.004124), (5.49e-08, -0.0008816, -3.157e-08), (4.985e-08, -0.001574, 0.003998), (5.053e-08, -0.004305, 0.003972), (4.806e-08, -0.002602, 0.003077), (-0.003413, -0.02161, 0.001971), (-0.003572, -0.0005378, 0.002062), (5.49e-08, -0.0008816, -3.852e-11), (-0.003462, -0.001574, 0.001999), (-0.00344, -0.004305, 0.001986), (-0.002665, -0.002602, 0.001539), (-0.003413, -0.02161, -0.001971), (-0.003572, -0.0005378, -0.002062), (2.759e-08, -0.0008816, 1.573e-08), (-0.003462, -0.001574, -0.001999), (-0.00344, -0.004305, -0.001986), (-0.002665, -0.002602, -0.001539), (7.042e-09, -0.02161, -0.004823), (-6.634e-17, 2.108e-10, -0.004823), (0.0, 0.0, 0.0), (6.138e-10, -0.001884, -0.004823), (1.327e-09, -0.004074, -0.004823), (8.893e-10, -0.002729, -0.00395), (0.004177, -0.02161, -0.002412), (0.004177, 1.466e-09, -0.002412), (-4.491e-22, 1.378e-15, -3.153e-08), (0.004177, -0.001884, -0.002412), (0.004177, -0.004074, -0.002412), (0.00342, -0.002729, -0.001975), (0.004177, -0.02161, 0.002412), (0.004177, 1.256e-09, 0.002412), (2.731e-08, 1.096e-14, -4.729e-08), (0.004177, -0.001884, 0.002412), (0.004177, -0.004074, 0.002412), (0.00342, -0.002729, 0.001975), (6.058e-08, -0.02161, 0.004823), (5.353e-08, -2.108e-10, 0.004823), (5.461e-08, 1.917e-14, -3.153e-08), (5.415e-08, -0.001884, 0.004823), (5.486e-08, -0.004074, 0.004823), (5.442e-08, -0.002729, 0.00395), (-0.004177, -0.02161, 0.002412), (-0.004177, -1.466e-09, 0.002412), (5.461e-08, 1.779e-14, 1.503e-14), (-0.004177, -0.001884, 0.002412), (-0.004177, -0.004074, 0.002412), (-0.00342, -0.002729, 0.001975), (-0.004177, -0.02161, -0.002412), (-0.004177, -1.256e-09, -0.002412), (2.731e-08, 8.208e-15, 1.576e-08), (-0.004177, -0.001884, -0.002412), (-0.004177, -0.004074, -0.002412), (-0.00342, -0.002729, -0.001975)], [], [(4, 0, 6, 10), (3, 5, 11, 9), (1, 3, 9, 7), (2, 1, 7, 8), (5, 4, 10, 11), (9, 11, 17, 15), (7, 9, 15, 13), (8, 7, 13, 14), (11, 10, 16, 17), (10, 6, 12, 16), (17, 16, 22, 23), (16, 12, 18, 22), (15, 17, 23, 21), (13, 15, 21, 19), (14, 13, 19, 20), (23, 22, 28, 29), (22, 18, 24, 28), (21, 23, 29, 27), (19, 21, 27, 25), (20, 19, 25, 26), (27, 29, 35, 33), (25, 27, 33, 31), (26, 25, 31, 32), (29, 28, 34, 35), (28, 24, 30, 34), (31, 33, 3, 1), (32, 31, 1, 2), (35, 34, 4, 5), (34, 30, 0, 4), (33, 35, 5, 3), (40, 46, 42, 36), (39, 45, 47, 41), (37, 43, 45, 39), (38, 44, 43, 37), (41, 47, 46, 40), (45, 51, 53, 47), (43, 49, 51, 45), (44, 50, 49, 43), (47, 53, 52, 46), (46, 52, 48, 42), (53, 59, 58, 52), (52, 58, 54, 48), (51, 57, 59, 53), (49, 55, 57, 51), (50, 56, 55, 49), (59, 65, 64, 58), (58, 64, 60, 54), (57, 63, 65, 59), (55, 61, 63, 57), (56, 62, 61, 55), (63, 69, 71, 65), (61, 67, 69, 63), (62, 68, 67, 61), (65, 71, 70, 64), (64, 70, 66, 60), (67, 37, 39, 69), (68, 38, 37, 67), (71, 41, 40, 70), (70, 40, 36, 66), (69, 39, 41, 71), (6, 0, 36, 42), (2, 8, 44, 38), (8, 14, 50, 44), (12, 6, 42, 48), (18, 12, 48, 54), (14, 20, 56, 50), (24, 18, 54, 60), (20, 26, 62, 56), (26, 32, 68, 62), (30, 24, 60, 66), (32, 2, 38, 68), (0, 30, 66, 36)])
_uv = me_cube_006.uv_layers.new(name='UVMap')
_uv.uv.foreach_set('vector', [0.6151, 0.2988, 0.6151, 0.5808, 0.5653, 0.5808, 0.5653, 0.2988, 0.6151, 0.2636, 0.597, 0.2771, 0.5562, 0.2771, 0.5653, 0.2636, 0.6151, 0.2333, 0.6151, 0.2636, 0.5653, 0.2636, 0.5653, 0.2333, 0.5154, 0.2333, 0.6151, 0.2333, 0.5653, 0.2333, 0.5154, 0.2333, 0.597, 0.2771, 0.6151, 0.2988, 0.5653, 0.2988, 0.5562, 0.2771, 0.5653, 0.2636, 0.5562, 0.2771, 0.4747, 0.2771, 0.4656, 0.2636, 0.5653, 0.2333, 0.5653, 0.2636, 0.4656, 0.2636, 0.4656, 0.2333, 0.5154, 0.2333, 0.5653, 0.2333, 0.4656, 0.2333, 0.5154, 0.2333, 0.5562, 0.2771, 0.5653, 0.2988, 0.4656, 0.2988, 0.4747, 0.2771, 0.5653, 0.2988, 0.5653, 0.5808, 0.4656, 0.5808, 0.4656, 0.2988, 0.4747, 0.2771, 0.4656, 0.2988, 0.4158, 0.2988, 0.4339, 0.2771, 0.4656, 0.2988, 0.4656, 0.5808, 0.4158, 0.5808, 0.4158, 0.2988, 0.4656, 0.2636, 0.4747, 0.2771, 0.4339, 0.2771, 0.4158, 0.2636, 0.4656, 0.2333, 0.4656, 0.2636, 0.4158, 0.2636, 0.4158, 0.2333, 0.5154, 0.2333, 0.4656, 0.2333, 0.4158, 0.2333, 0.5154, 0.2333, 0.4339, 0.2771, 0.4158, 0.2988, 0.4656, 0.2988, 0.4747, 0.2771, 0.4158, 0.2988, 0.4158, 0.5808, 0.4656, 0.5808, 0.4656, 0.2988, 0.4158, 0.2636, 0.4339, 0.2771, 0.4747, 0.2771, 0.4656, 0.2636, 0.4158, 0.2333, 0.4158, 0.2636, 0.4656, 0.2636, 0.4656, 0.2333, 0.5154, 0.2333, 0.4158, 0.2333, 0.4656, 0.2333, 0.5154, 0.2333, 0.4656, 0.2636, 0.4747, 0.2771, 0.5562, 0.2771, 0.5653, 0.2636, 0.4656, 0.2333, 0.4656, 0.2636, 0.5653, 0.2636, 0.5653, 0.2333, 0.5154, 0.2333, 0.4656, 0.2333, 0.5653, 0.2333, 0.5154, 0.2333, 0.4747, 0.2771, 0.4656, 0.2988, 0.5653, 0.2988, 0.5562, 0.2771, 0.4656, 0.2988, 0.4656, 0.5808, 0.5653, 0.5808, 0.5653, 0.2988, 0.5653, 0.2333, 0.5653, 0.2636, 0.6151, 0.2636, 0.6151, 0.2333, 0.5154, 0.2333, 0.5653, 0.2333, 0.6151, 0.2333, 0.5154, 0.2333, 0.5562, 0.2771, 0.5653, 0.2988, 0.6151, 0.2988, 0.597, 0.2771, 0.5653, 0.2988, 0.5653, 0.5808, 0.6151, 0.5808, 0.6151, 0.2988, 0.5653, 0.2636, 0.5562, 0.2771, 0.597, 0.2771, 0.6151, 0.2636, 0.6151, 0.2988, 0.5653, 0.2988, 0.5653, 0.5808, 0.6151, 0.5808, 0.6151, 0.2636, 0.5653, 0.2636, 0.5562, 0.2771, 0.597, 0.2771, 0.6151, 0.2333, 0.5653, 0.2333, 0.5653, 0.2636, 0.6151, 0.2636, 0.5154, 0.2333, 0.5154, 0.2333, 0.5653, 0.2333, 0.6151, 0.2333, 0.597, 0.2771, 0.5562, 0.2771, 0.5653, 0.2988, 0.6151, 0.2988, 0.5653, 0.2636, 0.4656, 0.2636, 0.4747, 0.2771, 0.5562, 0.2771, 0.5653, 0.2333, 0.4656, 0.2333, 0.4656, 0.2636, 0.5653, 0.2636, 0.5154, 0.2333, 0.5154, 0.2333, 0.4656, 0.2333, 0.5653, 0.2333, 0.5562, 0.2771, 0.4747, 0.2771, 0.4656, 0.2988, 0.5653, 0.2988, 0.5653, 0.2988, 0.4656, 0.2988, 0.4656, 0.5808, 0.5653, 0.5808, 0.4747, 0.2771, 0.4339, 0.2771, 0.4158, 0.2988, 0.4656, 0.2988, 0.4656, 0.2988, 0.4158, 0.2988, 0.4158, 0.5808, 0.4656, 0.5808, 0.4656, 0.2636, 0.4158, 0.2636, 0.4339, 0.2771, 0.4747, 0.2771, 0.4656, 0.2333, 0.4158, 0.2333, 0.4158, 0.2636, 0.4656, 0.2636, 0.5154, 0.2333, 0.5154, 0.2333, 0.4158, 0.2333, 0.4656, 0.2333, 0.4339, 0.2771, 0.4747, 0.2771, 0.4656, 0.2988, 0.4158, 0.2988, 0.4158, 0.2988, 0.4656, 0.2988, 0.4656, 0.5808, 0.4158, 0.5808, 0.4158, 0.2636, 0.4656, 0.2636, 0.4747, 0.2771, 0.4339, 0.2771, 0.4158, 0.2333, 0.4656, 0.2333, 0.4656, 0.2636, 0.4158, 0.2636, 0.5154, 0.2333, 0.5154, 0.2333, 0.4656, 0.2333, 0.4158, 0.2333, 0.4656, 0.2636, 0.5653, 0.2636, 0.5562, 0.2771, 0.4747, 0.2771, 0.4656, 0.2333, 0.5653, 0.2333, 0.5653, 0.2636, 0.4656, 0.2636, 0.5154, 0.2333, 0.5154, 0.2333, 0.5653, 0.2333, 0.4656, 0.2333, 0.4747, 0.2771, 0.5562, 0.2771, 0.5653, 0.2988, 0.4656, 0.2988, 0.4656, 0.2988, 0.5653, 0.2988, 0.5653, 0.5808, 0.4656, 0.5808, 0.5653, 0.2333, 0.6151, 0.2333, 0.6151, 0.2636, 0.5653, 0.2636, 0.5154, 0.2333, 0.5154, 0.2333, 0.6151, 0.2333, 0.5653, 0.2333, 0.5562, 0.2771, 0.597, 0.2771, 0.6151, 0.2988, 0.5653, 0.2988, 0.5653, 0.2988, 0.6151, 0.2988, 0.6151, 0.5808, 0.5653, 0.5808, 0.5653, 0.2636, 0.6151, 0.2636, 0.597, 0.2771, 0.5562, 0.2771, 0.5653, 0.5808, 0.6151, 0.5808, 0.6151, 0.5808, 0.5653, 0.5808, 0.5154, 0.2333, 0.5154, 0.2333, 0.5154, 0.2333, 0.5154, 0.2333, 0.5154, 0.2333, 0.5154, 0.2333, 0.5154, 0.2333, 0.5154, 0.2333, 0.4656, 0.5808, 0.5653, 0.5808, 0.5653, 0.5808, 0.4656, 0.5808, 0.4158, 0.5808, 0.4656, 0.5808, 0.4656, 0.5808, 0.4158, 0.5808, 0.5154, 0.2333, 0.5154, 0.2333, 0.5154, 0.2333, 0.5154, 0.2333, 0.4656, 0.5808, 0.4158, 0.5808, 0.4158, 0.5808, 0.4656, 0.5808, 0.5154, 0.2333, 0.5154, 0.2333, 0.5154, 0.2333, 0.5154, 0.2333, 0.5154, 0.2333, 0.5154, 0.2333, 0.5154, 0.2333, 0.5154, 0.2333, 0.5653, 0.5808, 0.4656, 0.5808, 0.4656, 0.5808, 0.5653, 0.5808, 0.5154, 0.2333, 0.5154, 0.2333, 0.5154, 0.2333, 0.5154, 0.2333, 0.6151, 0.5808, 0.5653, 0.5808, 0.5653, 0.5808, 0.6151, 0.5808])
me_cube_006.materials.append(mat_bullet)
me_cube_006.update()
me_cube_007 = bpy.data.meshes.new('Cube.007')
me_cube_007.from_pydata([(0.01494, 0.03932, -0.04266), (0.007934, 0.03188, -0.03582), (0.01494, -0.01561, -0.04266), (0.007934, -0.008164, -0.03582), (-0.01494, 0.03932, -0.04266), (-0.007934, 0.03188, -0.03582), (-0.01494, -0.01561, -0.04266), (-0.007934, -0.008164, -0.03582), (0.01494, 0.03932, -0.03582), (0.01494, -0.01561, -0.03582), (-0.01494, -0.01561, -0.03582), (-0.01494, 0.03932, -0.03582), (0.00477, -0.003885, 0.06623), (0.00477, -0.0376, 0.06623), (-0.00477, -0.0376, 0.06623), (-0.00477, -0.003885, 0.06623), (0.007934, -0.0007213, 0.06623), (0.007934, -0.04076, 0.06623), (-0.007934, -0.04076, 0.06623), (-0.007934, -0.0007213, 0.06623), (0.00477, 0.02277, -0.01816), (0.00477, -0.01094, -0.01816), (-0.00477, -0.01094, -0.01816), (-0.00477, 0.02277, -0.01816)], [], [(0, 8, 9, 2), (2, 9, 10, 6), (6, 10, 11, 4), (4, 11, 8, 0), (2, 6, 4, 0), (1, 5, 19, 16), (1, 3, 9, 8), (3, 7, 10, 9), (7, 5, 11, 10), (5, 1, 8, 11), (12, 15, 23, 20), (7, 3, 17, 18), (5, 7, 18, 19), (3, 1, 16, 17), (12, 13, 17, 16), (13, 14, 18, 17), (14, 15, 19, 18), (15, 12, 16, 19), (22, 21, 20, 23), (14, 13, 21, 22), (15, 14, 22, 23), (13, 12, 20, 21)])
_uv = me_cube_007.uv_layers.new(name='UVMap')
_uv.uv.foreach_set('vector', [0.1493, 0.1433, 0.1493, 0.1821, 0.4607, 0.1821, 0.4607, 0.1433, 0.292, 0.1433, 0.292, 0.1821, 0.4615, 0.1821, 0.4615, 0.1433, 0.4607, 0.1433, 0.4607, 0.1821, 0.1493, 0.1821, 0.1493, 0.1433, 0.4615, 0.1433, 0.4615, 0.1821, 0.292, 0.1821, 0.292, 0.1433, 0.292, 0.4847, 0.4615, 0.4847, 0.4615, 0.1733, 0.292, 0.1733, 0.3318, 0.1821, 0.4217, 0.1821, 0.4217, 0.7606, 0.3318, 0.7606, 0.3318, 0.2155, 0.3318, 0.4425, 0.292, 0.4847, 0.292, 0.1733, 0.3318, 0.4425, 0.4217, 0.4425, 0.4615, 0.4847, 0.292, 0.4847, 0.4217, 0.4425, 0.4217, 0.2155, 0.4615, 0.1733, 0.4615, 0.4847, 0.4217, 0.2155, 0.3318, 0.2155, 0.292, 0.1733, 0.4615, 0.1733, 0.3497, 0.7606, 0.4038, 0.7606, 0.4038, 0.2822, 0.3497, 0.2822, 0.4217, 0.1821, 0.3318, 0.1821, 0.3318, 0.7606, 0.4217, 0.7606, 0.1914, 0.1821, 0.4185, 0.1821, 0.6033, 0.7606, 0.3763, 0.7606, 0.4185, 0.1821, 0.1914, 0.1821, 0.3763, 0.7606, 0.6033, 0.7606, 0.3497, 0.4183, 0.3497, 0.6094, 0.3318, 0.6274, 0.3318, 0.4003, 0.3497, 0.6094, 0.4038, 0.6094, 0.4217, 0.6274, 0.3318, 0.6274, 0.4038, 0.6094, 0.4038, 0.4183, 0.4217, 0.4003, 0.4217, 0.6274, 0.4038, 0.4183, 0.3497, 0.4183, 0.3318, 0.4003, 0.4217, 0.4003, 0.4038, 0.4583, 0.3497, 0.4583, 0.3497, 0.2671, 0.4038, 0.2671, 0.4038, 0.7606, 0.3497, 0.7606, 0.3497, 0.2822, 0.4038, 0.2822, 0.3942, 0.7606, 0.5853, 0.7606, 0.4342, 0.2822, 0.2431, 0.2822, 0.5853, 0.7606, 0.3942, 0.7606, 0.2431, 0.2822, 0.4342, 0.2822])
me_cube_007.materials.append(mat_gun_metal)
me_cube_007.update()

# ---- objects
ob_culasse = bpy.data.objects.new('Culasse', me_cube_001)
ob_gun = bpy.data.objects.new('Gun', me_cube_002)
ob_canon = bpy.data.objects.new('Canon', me_cylinder)
ob_mire = bpy.data.objects.new('Mire', me_cube_005)
ob_trigger = bpy.data.objects.new('Trigger', me_cube)
ob_bullet = bpy.data.objects.new('Bullet', me_cube_003)
ob_shell = bpy.data.objects.new('Shell', me_cube_006)
ob_magazine = bpy.data.objects.new('Magazine', me_cube_007)
ob_empty = bpy.data.objects.new('Empty', img_glock_20542_png)
ob_empty_001 = bpy.data.objects.new('Empty.001', img_glock_20542_png)
ob_empty_002 = bpy.data.objects.new('Empty.002', img_glock_20542_png)
ob_empty_003 = bpy.data.objects.new('Empty.003', None)

# ---- transforms, parenting, visibility, modifiers, constraints
ob_culasse.location = (4.071e-09, -0.04689, 0.03992)
_m = ob_culasse.modifiers.new('Solidify', 'SOLIDIFY')
_m.thickness = 0.004
ob_gun.location = (-9.818e-09, 0.006892, -0.0306)
ob_canon.location = (2.124e-09, -0.1297, 0.03921)
ob_mire.parent = ob_culasse
ob_mire.matrix_parent_inverse = Matrix(((1.0, -0.0, -0.0, -4.071e-09), (-0.0, 1.0, 0.0, 0.04689), (-0.0, -0.0, 1.0, -0.03992), (-0.0, 0.0, -0.0, 1.0)))
ob_mire.location = (-1.182e-08, 0.0298, 0.05268)
ob_trigger.location = (-4.565e-08, -0.03945, 0.01005)
ob_bullet.location = (-2.894e-08, -0.2306, 0.02624)
ob_shell.location = (-2.873e-08, -0.2331, -0.01104)
ob_magazine.location = (-5.01e-08, 0.01302, -0.03903)
ob_empty.location = (-9.324e-18, 0.06734, -0.04199)
ob_empty.rotation_euler = (-1.571, 3.142, -1.571)
ob_empty.scale = (0.04362, 0.04362, 0.04362)
ob_empty.empty_display_type = 'IMAGE'
ob_empty.empty_display_size = 5.0
ob_empty_001.location = (2.275, 0.2442, 0.0)
ob_empty_001.rotation_euler = (-1.192e-07, 3.142, -1.571)
ob_empty_001.empty_display_type = 'IMAGE'
ob_empty_001.empty_display_size = 5.0
ob_empty_002.location = (-1.743, 0.2442, 3.366)
ob_empty_002.rotation_euler = (1.571, -1.571, 0.0)
ob_empty_002.empty_display_type = 'IMAGE'
ob_empty_002.empty_display_size = 5.0
ob_empty_003.location = (-5.507e-17, 0.2317, 0.01161)
ob_empty_003.rotation_euler = (1.571, -0.0, 1.571)
ob_empty_003.scale = (0.01362, 0.01362, 0.01362)
ob_empty_003.empty_display_type = 'IMAGE'
ob_empty_003.empty_display_size = 5.0

# ---- collection membership
col_collection.objects.link(ob_culasse)
col_collection.objects.link(ob_gun)
col_collection.objects.link(ob_canon)
col_collection.objects.link(ob_mire)
col_collection.objects.link(ob_trigger)
col_collection.objects.link(ob_bullet)
col_collection.objects.link(ob_shell)
col_collection.objects.link(ob_magazine)
col_ref.objects.link(ob_empty)
col_ref.objects.link(ob_empty_001)
col_ref.objects.link(ob_empty_002)
col_ref.objects.link(ob_empty_003)

# ---- scene / render settings (as saved in the file)
scene.frame_start = 1; scene.frame_end = 250; scene.frame_set(1)
scene.render.engine = 'BLENDER_EEVEE_NEXT'
bpy.context.view_layer.update()

# ---- added for rendering (the .blend has no active camera and no usable light): camera, sun
cam_auto = bpy.data.cameras.new('AutoCamera')
cam_auto.lens = 50.0
cam_auto.sensor_width = 36.0
cam_auto.clip_end = 1000.0
ob_auto_camera = bpy.data.objects.new('AutoCamera', cam_auto)
scene.collection.objects.link(ob_auto_camera)
ob_auto_camera.location = (0.319688, -0.489097, 0.242757)
ob_auto_camera.rotation_euler = (1.09748, -7.21219e-08, 0.694738)
scene.camera = ob_auto_camera
light_auto_sun = bpy.data.lights.new('AutoSun', 'SUN')
light_auto_sun.energy = 3.0
light_auto_sun.angle = 0.0523599
ob_auto_sun = bpy.data.objects.new('AutoSun', light_auto_sun)
scene.collection.objects.link(ob_auto_sun)
ob_auto_sun.rotation_euler = (0.872665, 0.174533, 0.523599)
bpy.context.view_layer.update()
